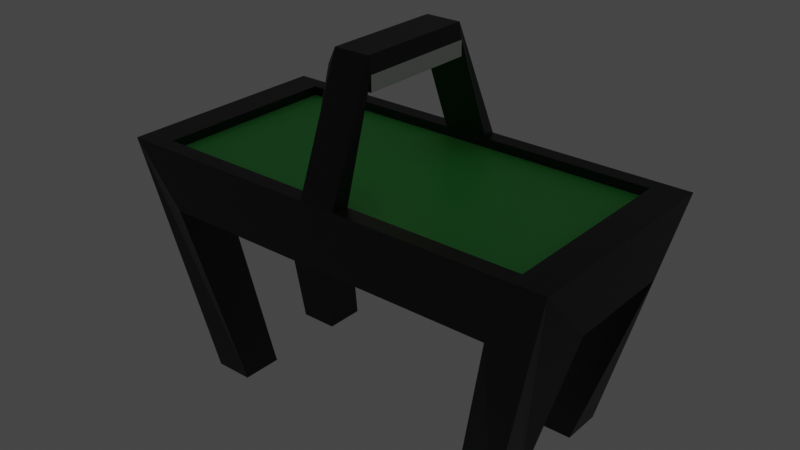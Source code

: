 # Source: AirHockey.blend  (saved by Blender 3.2.14; exported with 4.5.12 LTS)
import bpy
from mathutils import Matrix  # noqa: F401  (used for matrix-valued properties, if any)

bpy.ops.wm.read_factory_settings(use_empty=True)
scene = bpy.context.scene
scene.name = 'Scene'

# ---- collections
col_collection = bpy.data.collections.new('Collection'); scene.collection.children.link(col_collection)

# ---- materials (node trees are filled in below, after node groups)
mat_material = bpy.data.materials.new('Material')
mat_material.alpha_threshold = 0.0
mat_material.use_transparent_shadow = False
mat_material.line_color = (0.0, 0.0, 0.0, 1.0)
mat_material_001 = bpy.data.materials.new('Material.001')
mat_material_001.use_transparent_shadow = False
mat_material_002 = bpy.data.materials.new('Material.002')
mat_material_002.use_transparent_shadow = False

# ---- material node trees
mat_material.use_nodes = True; mat_material.node_tree.nodes.clear()
_N = mat_material.node_tree.nodes; _L = mat_material.node_tree.links
n0 = _N.new('ShaderNodeOutputMaterial'); n0.name = 'Material Output'; n0.location = (300, 300)
n1 = _N.new('ShaderNodeBsdfPrincipled'); n1.name = 'Principled BSDF'; n1.location = (10, 300)
n1.distribution = 'GGX'
n1.subsurface_method = 'BURLEY'
n1.inputs[0].default_value = (0.009018, 0.009018, 0.009018, 1.0)
n1.inputs[2].default_value = 0.4
n1.inputs[3].default_value = 1.45
n1.inputs[27].default_value = (0.0, 0.0, 0.0, 1.0)
n1.inputs[28].default_value = 1.0
_L.new(n1.outputs[0], n0.inputs[0])
n0.is_active_output = True
mat_material_001.use_nodes = True; mat_material_001.node_tree.nodes.clear()
_N = mat_material_001.node_tree.nodes; _L = mat_material_001.node_tree.links
n0 = _N.new('ShaderNodeOutputMaterial'); n0.name = 'Material Output'; n0.location = (300, 300)
n1 = _N.new('ShaderNodeBsdfPrincipled'); n1.name = 'Principled BSDF'; n1.location = (10, 300)
n1.distribution = 'GGX'
n1.subsurface_method = 'BURLEY'
n1.inputs[0].default_value = (0.08854, 0.6738, 0.1302, 1.0)
n1.inputs[3].default_value = 1.45
n1.inputs[27].default_value = (0.0, 0.0, 0.0, 1.0)
n1.inputs[28].default_value = 1.0
_L.new(n1.outputs[0], n0.inputs[0])
n0.is_active_output = True
mat_material_002.use_nodes = True; mat_material_002.node_tree.nodes.clear()
_N = mat_material_002.node_tree.nodes; _L = mat_material_002.node_tree.links
n0 = _N.new('ShaderNodeOutputMaterial'); n0.name = 'Material Output'; n0.location = (300, 300)
n1 = _N.new('ShaderNodeBsdfPrincipled'); n1.name = 'Principled BSDF'; n1.location = (10, 300)
n1.distribution = 'GGX'
n1.subsurface_method = 'BURLEY'
n1.inputs[3].default_value = 1.45
n1.inputs[27].default_value = (0.0, 0.0, 0.0, 1.0)
n1.inputs[28].default_value = 1.0
_L.new(n1.outputs[0], n0.inputs[0])
n0.is_active_output = True

# ---- world
world_world = bpy.data.worlds.new('World'); scene.world = world_world
world_world.use_nodes = True; world_world.node_tree.nodes.clear()
_N = world_world.node_tree.nodes; _L = world_world.node_tree.links
n0 = _N.new('ShaderNodeOutputWorld'); n0.name = 'World Output'; n0.location = (300, 300)
n1 = _N.new('ShaderNodeBackground'); n1.name = 'Background'; n1.location = (10, 300)
n1.inputs[0].default_value = (0.05088, 0.05088, 0.05088, 1.0)
_L.new(n1.outputs[0], n0.inputs[0])
n0.is_active_output = True
world_world.color = (0.05088, 0.05088, 0.05088)
world_world.use_sun_shadow = False
world_world.sun_shadow_jitter_overblur = 0.0

# ---- lights
light_spot = bpy.data.lights.new('Spot', 'SPOT')
light_spot.color = (0.7758, 1.0, 0.3932)
light_spot.transmission_factor = 0.0
light_spot.use_shadow = False
light_spot.energy = 2.0
light_spot.shadow_buffer_clip_start = 0.65
light_spot.shadow_soft_size = 1.11
light_spot.shadow_maximum_resolution = 0.006
light_spot.use_absolute_resolution = True
light_spot.spot_blend = 0.07537
light_spot.spot_size = 2.886

# ---- meshes
me_cube = bpy.data.meshes.new('Cube')
me_cube.from_pydata([(-0.8595, -0.8595, 1.459), (-0.8595, 0.8595, 1.459), (-1.0, -0.5, -1.0), (-0.7688, 1.0, -1.0), (0.8595, -0.8595, 1.459), (0.8595, 0.8595, 1.459), (0.7688, -1.0, -1.0), (1.0, 0.5, -1.0), (-1.0, 0.5, -1.0), (0.7688, 1.0, -1.0), (-0.7688, -1.0, -1.0), (1.0, -0.5, -1.0), (0.7688, 0.5, -1.0), (-0.7688, 0.5, -1.0), (-0.7688, -0.5, -1.0), (0.7688, -0.5, -1.0), (0.7446, -0.7446, -8.5), (0.5725, -0.7446, -8.5), (0.7446, -0.3723, -8.5), (0.5725, -0.3723, -8.5), (0.7446, 0.7446, -8.5), (0.7446, 0.3723, -8.5), (0.5725, 0.7446, -8.5), (0.5725, 0.3723, -8.5), (-0.7446, 0.7446, -8.5), (-0.5725, 0.7446, -8.5), (-0.7446, 0.3723, -8.5), (-0.5725, 0.3723, -8.5), (-0.7446, -0.7446, -8.5), (-0.7446, -0.3723, -8.5), (-0.5725, -0.7446, -8.5), (-0.5725, -0.3723, -8.5), (-1.0, -1.0, 1.459), (-1.0, 1.0, 1.459), (1.0, 1.0, 1.459), (1.0, -1.0, 1.459), (-0.8595, -0.8595, 1.07), (-0.8595, 0.8595, 1.07), (0.8595, 0.8595, 1.07), (0.8595, -0.8595, 1.07), (-0.0625, 1.0, 1.459), (0.09375, 1.0, 1.459), (0.1062, 0.8595, 1.459), (-0.09622, 0.8595, 1.459), (-0.0625, 0.4885, 6.402), (0.09375, 0.4885, 6.402), (-0.09622, 0.4885, 5.763), (0.1062, 0.4885, 5.763), (-0.0625, -0.5827, 6.402), (0.09375, -0.5827, 6.402), (-0.09622, -0.5827, 5.763), (0.1062, -0.5827, 5.763), (-0.0625, -1.004, 1.459), (0.09375, -1.004, 1.459), (-0.09622, -0.8634, 1.458), (0.1062, -0.8634, 1.458), (-0.09622, 0.4885, 5.148), (0.1062, 0.4885, 5.148), (-0.09622, -0.5827, 5.148), (0.1062, -0.5827, 5.148)], [], [(6, 15, 19, 17), (6, 17, 16, 35, 32, 28, 30, 10), (9, 12, 7, 11, 15, 6, 10, 14, 2, 8, 13, 3), (0, 4, 39, 36), (20, 34, 35, 16, 18, 11, 7, 21), (24, 33, 40, 41, 34, 20, 22, 9, 3, 25), (13, 8, 26, 27), (19, 18, 16, 17), (15, 11, 18, 19), (22, 20, 21, 23), (7, 12, 23, 21), (12, 9, 22, 23), (24, 25, 27, 26), (3, 13, 27, 25), (29, 31, 30, 28), (2, 14, 31, 29), (14, 10, 30, 31), (43, 40, 33, 32, 35, 34, 41, 42, 5, 4, 0, 1), (24, 26, 8, 2, 29, 28, 32, 33), (39, 38, 37, 36), (4, 5, 38, 39), (1, 0, 36, 37), (41, 40, 44, 45), (42, 41, 45, 47), (40, 43, 46, 44), (42, 47, 46, 43, 1, 37, 38, 5), (50, 46, 56, 58), (47, 45, 49, 51), (44, 46, 50, 48), (55, 53, 52, 54), (49, 48, 52, 53), (50, 51, 55, 54), (51, 49, 53, 55), (48, 50, 54, 52), (45, 44, 48, 49), (57, 59, 58, 56), (47, 51, 59, 57), (46, 47, 57, 56), (51, 50, 58, 59)])
me_cube.polygons.foreach_set('material_index', [0, 0, 0, 0, 0, 0, 0, 0, 0, 0, 0, 0, 0, 0, 0, 0, 0, 0, 0, 1, 0, 0, 0, 0, 0, 0, 2, 0, 0, 0, 0, 0, 0, 0, 0, 2, 2, 0, 0])
_uv = me_cube.uv_layers.new(name='UVMap')
_uv.uv.foreach_set('vector', [0.3125, 0.75, 0.3125, 0.6875, 0.3125, 0.6875, 0.3125, 0.75, 0.375, 0.8125, 0.375, 0.8125, 0.375, 0.75, 0.625, 0.75, 0.625, 1.0, 0.375, 1.0, 0.375, 0.9375, 0.375, 0.9375, 0.3125, 0.5, 0.3125, 0.5625, 0.375, 0.5625, 0.375, 0.6875, 0.3125, 0.6875, 0.3125, 0.75, 0.1875, 0.75, 0.1875, 0.6875, 0.125, 0.6875, 0.125, 0.5625, 0.1875, 0.5625, 0.1875, 0.5, 0.8574, 0.7324, 0.6426, 0.7324, 0.6426, 0.7324, 0.8574, 0.7324, 0.375, 0.5, 0.625, 0.5, 0.625, 0.75, 0.375, 0.75, 0.375, 0.6875, 0.375, 0.6875, 0.375, 0.5625, 0.375, 0.5625, 0.375, 0.25, 0.625, 0.25, 0.625, 0.3672, 0.625, 0.3867, 0.625, 0.5, 0.375, 0.5, 0.375, 0.4375, 0.375, 0.4375, 0.375, 0.3125, 0.375, 0.3125, 0.1875, 0.5625, 0.125, 0.5625, 0.125, 0.5625, 0.1875, 0.5625, 0.3125, 0.6875, 0.375, 0.6875, 0.375, 0.75, 0.3125, 0.75, 0.3125, 0.6875, 0.375, 0.6875, 0.375, 0.6875, 0.3125, 0.6875, 0.3125, 0.5, 0.375, 0.5, 0.375, 0.5625, 0.3125, 0.5625, 0.375, 0.5625, 0.3125, 0.5625, 0.3125, 0.5625, 0.375, 0.5625, 0.3125, 0.5625, 0.3125, 0.5, 0.3125, 0.5, 0.3125, 0.5625, 0.125, 0.5, 0.1875, 0.5, 0.1875, 0.5625, 0.125, 0.5625, 0.1875, 0.5, 0.1875, 0.5625, 0.1875, 0.5625, 0.1875, 0.5, 0.125, 0.6875, 0.1875, 0.6875, 0.1875, 0.75, 0.125, 0.75, 0.125, 0.6875, 0.1875, 0.6875, 0.1875, 0.6875, 0.125, 0.6875, 0.1875, 0.6875, 0.1875, 0.75, 0.1875, 0.75, 0.1875, 0.6875, 0.762, 0.5176, 0.7578, 0.5, 0.875, 0.5, 0.875, 0.75, 0.625, 0.75, 0.625, 0.5, 0.7383, 0.5, 0.7367, 0.5176, 0.6426, 0.5176, 0.6426, 0.7324, 0.8574, 0.7324, 0.8574, 0.5176, 0.375, 0.25, 0.375, 0.1875, 0.375, 0.1875, 0.375, 0.0625, 0.375, 0.0625, 0.375, 0.0, 0.625, 0.0, 0.625, 0.25, 0.6426, 0.7324, 0.6426, 0.5176, 0.8574, 0.5176, 0.8574, 0.7324, 0.6426, 0.7324, 0.6426, 0.5176, 0.6426, 0.5176, 0.6426, 0.7324, 0.8574, 0.5176, 0.8574, 0.7324, 0.8574, 0.7324, 0.8574, 0.5176, 0.625, 0.3867, 0.625, 0.3672, 0.625, 0.3672, 0.625, 0.3867, 0.7367, 0.5176, 0.7383, 0.5, 0.7383, 0.5, 0.7367, 0.5176, 0.7578, 0.5, 0.762, 0.5176, 0.762, 0.5176, 0.7578, 0.5, 0.7367, 0.5176, 0.7367, 0.5176, 0.762, 0.5176, 0.762, 0.5176, 0.8574, 0.5176, 0.8574, 0.5176, 0.6426, 0.5176, 0.6426, 0.5176, 0.762, 0.5176, 0.762, 0.5176, 0.762, 0.5176, 0.762, 0.5176, 0.7367, 0.5176, 0.7383, 0.5, 0.7383, 0.5, 0.7367, 0.5176, 0.7578, 0.5, 0.762, 0.5176, 0.762, 0.5176, 0.7578, 0.5, 0.7367, 0.5176, 0.7383, 0.5, 0.7578, 0.5, 0.762, 0.5176, 0.625, 0.3867, 0.625, 0.3672, 0.625, 0.3672, 0.625, 0.3867, 0.762, 0.5176, 0.7367, 0.5176, 0.7367, 0.5176, 0.762, 0.5176, 0.7367, 0.5176, 0.7383, 0.5, 0.7383, 0.5, 0.7367, 0.5176, 0.7578, 0.5, 0.762, 0.5176, 0.762, 0.5176, 0.7578, 0.5, 0.625, 0.3867, 0.625, 0.3672, 0.625, 0.3672, 0.625, 0.3867, 0.7367, 0.5176, 0.7367, 0.5176, 0.762, 0.5176, 0.762, 0.5176, 0.7367, 0.5176, 0.7367, 0.5176, 0.7367, 0.5176, 0.7367, 0.5176, 0.762, 0.5176, 0.7367, 0.5176, 0.7367, 0.5176, 0.762, 0.5176, 0.7367, 0.5176, 0.762, 0.5176, 0.762, 0.5176, 0.7367, 0.5176])
me_cube.materials.append(mat_material)
me_cube.materials.append(mat_material_001)
me_cube.materials.append(mat_material_002)
me_cube.use_remesh_preserve_volume = False
me_cube.use_remesh_preserve_attributes = False
me_cube.use_mirror_vertex_groups = False
me_cube.update()

# ---- objects
ob_cube = bpy.data.objects.new('Cube', me_cube)
ob_spot = bpy.data.objects.new('Spot', light_spot)

# ---- transforms, parenting, visibility, modifiers, constraints
ob_cube.location = (0.0, 0.0, 0.0)
ob_cube.scale = (3.72, 1.82, 0.4)
ob_cube.lock_rotations_4d = False
ob_cube.empty_display_type = 'ARROWS'
ob_cube.lineart.crease_threshold = 0.0
ob_spot.location = (0.0, 0.0, 2.0)
ob_spot.lineart.crease_threshold = 0.0

# ---- collection membership
col_collection.objects.link(ob_cube)
col_collection.objects.link(ob_spot)

# ---- scene / render settings (as saved in the file)
scene.frame_start = 1; scene.frame_end = 250; scene.frame_set(1)
scene.render.engine = 'BLENDER_EEVEE_NEXT'
scene.cycles.use_denoising = False
scene.cycles.samples = 128
scene.cycles.sampling_pattern = 'TABULATED_SOBOL'
scene.cycles.use_adaptive_sampling = False
scene.cycles.use_light_tree = False
scene.view_settings.view_transform = 'Filmic'
bpy.context.view_layer.update()

# ---- added for rendering (the .blend has no active camera): camera
cam_auto = bpy.data.cameras.new('AutoCamera')
cam_auto.lens = 50.0
cam_auto.sensor_width = 36.0
cam_auto.clip_end = 1000.0
ob_auto_camera = bpy.data.objects.new('AutoCamera', cam_auto)
scene.collection.objects.link(ob_auto_camera)
ob_auto_camera.location = (9.44394, -11.3363, 7.13558)
ob_auto_camera.rotation_euler = (1.09748, -7.21219e-08, 0.694738)
scene.camera = ob_auto_camera
bpy.context.view_layer.update()
